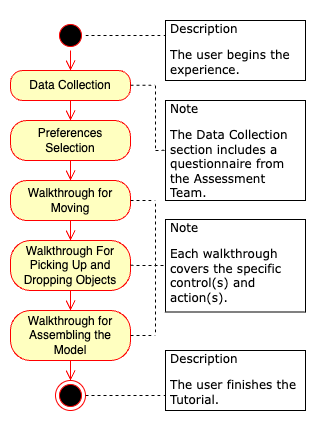

The diagram above was exported from draw.io. Its source (the exported page's mxGraphModel, read from the mxfile embedded in the PNG):
<mxGraphModel dx="795" dy="533" grid="1" gridSize="10" guides="1" tooltips="1" connect="1" arrows="1" fold="1" page="1" pageScale="1" pageWidth="1100" pageHeight="850" background="none" math="0" shadow="0">
  <root>
    <mxCell id="0" />
    <mxCell id="1" parent="0" />
    <mxCell id="UKmCg6so5wiBWY8AyWiK-1" value="" style="ellipse;html=1;shape=startState;fillColor=#000000;strokeColor=#ff0000;" parent="1" vertex="1">
      <mxGeometry x="160" y="60" width="30" height="30" as="geometry" />
    </mxCell>
    <mxCell id="UKmCg6so5wiBWY8AyWiK-2" value="" style="edgeStyle=orthogonalEdgeStyle;html=1;verticalAlign=bottom;endArrow=open;endSize=8;strokeColor=#ff0000;rounded=0;entryX=0.5;entryY=0;entryDx=0;entryDy=0;" parent="1" source="UKmCg6so5wiBWY8AyWiK-1" target="UKmCg6so5wiBWY8AyWiK-3" edge="1">
      <mxGeometry relative="1" as="geometry">
        <mxPoint x="175" y="130" as="targetPoint" />
      </mxGeometry>
    </mxCell>
    <mxCell id="UKmCg6so5wiBWY8AyWiK-3" value="Data Collection" style="rounded=1;whiteSpace=wrap;html=1;arcSize=40;fontColor=#000000;fillColor=#ffffc0;strokeColor=#ff0000;" parent="1" vertex="1">
      <mxGeometry x="115" y="110" width="120" height="30" as="geometry" />
    </mxCell>
    <mxCell id="UKmCg6so5wiBWY8AyWiK-4" value="" style="edgeStyle=orthogonalEdgeStyle;html=1;verticalAlign=bottom;endArrow=open;endSize=8;strokeColor=#ff0000;rounded=0;entryX=0.5;entryY=0;entryDx=0;entryDy=0;" parent="1" source="UKmCg6so5wiBWY8AyWiK-3" target="UKmCg6so5wiBWY8AyWiK-6" edge="1">
      <mxGeometry relative="1" as="geometry">
        <mxPoint x="175" y="230" as="targetPoint" />
      </mxGeometry>
    </mxCell>
    <mxCell id="UKmCg6so5wiBWY8AyWiK-6" value="Preferences&lt;br&gt;Selection" style="rounded=1;whiteSpace=wrap;html=1;arcSize=40;fontColor=#000000;fillColor=#ffffc0;strokeColor=#ff0000;" parent="1" vertex="1">
      <mxGeometry x="115" y="160" width="120" height="40" as="geometry" />
    </mxCell>
    <mxCell id="UKmCg6so5wiBWY8AyWiK-7" value="" style="edgeStyle=orthogonalEdgeStyle;html=1;verticalAlign=bottom;endArrow=open;endSize=8;strokeColor=#ff0000;rounded=0;entryX=0.5;entryY=0;entryDx=0;entryDy=0;" parent="1" source="UKmCg6so5wiBWY8AyWiK-6" target="UKmCg6so5wiBWY8AyWiK-8" edge="1">
      <mxGeometry relative="1" as="geometry">
        <mxPoint x="175" y="240" as="targetPoint" />
      </mxGeometry>
    </mxCell>
    <mxCell id="UKmCg6so5wiBWY8AyWiK-8" value="Walkthrough for Moving" style="rounded=1;whiteSpace=wrap;html=1;arcSize=40;fontColor=#000000;fillColor=#ffffc0;strokeColor=#ff0000;" parent="1" vertex="1">
      <mxGeometry x="115" y="220" width="120" height="40" as="geometry" />
    </mxCell>
    <mxCell id="UKmCg6so5wiBWY8AyWiK-9" value="" style="edgeStyle=orthogonalEdgeStyle;html=1;verticalAlign=bottom;endArrow=open;endSize=8;strokeColor=#ff0000;rounded=0;entryX=0.5;entryY=0;entryDx=0;entryDy=0;" parent="1" source="UKmCg6so5wiBWY8AyWiK-8" target="UKmCg6so5wiBWY8AyWiK-10" edge="1">
      <mxGeometry relative="1" as="geometry">
        <mxPoint x="175" y="320" as="targetPoint" />
      </mxGeometry>
    </mxCell>
    <mxCell id="UKmCg6so5wiBWY8AyWiK-10" value="Walkthrough For Picking Up and Dropping Objects" style="rounded=1;whiteSpace=wrap;html=1;arcSize=40;fontColor=#000000;fillColor=#ffffc0;strokeColor=#ff0000;" parent="1" vertex="1">
      <mxGeometry x="115" y="280" width="120" height="50" as="geometry" />
    </mxCell>
    <mxCell id="UKmCg6so5wiBWY8AyWiK-11" value="" style="edgeStyle=orthogonalEdgeStyle;html=1;verticalAlign=bottom;endArrow=open;endSize=8;strokeColor=#ff0000;rounded=0;entryX=0.5;entryY=0;entryDx=0;entryDy=0;" parent="1" source="UKmCg6so5wiBWY8AyWiK-10" target="UKmCg6so5wiBWY8AyWiK-13" edge="1">
      <mxGeometry relative="1" as="geometry">
        <mxPoint x="175" y="380" as="targetPoint" />
      </mxGeometry>
    </mxCell>
    <mxCell id="UKmCg6so5wiBWY8AyWiK-13" value="Walkthrough for Assembling the Model" style="rounded=1;whiteSpace=wrap;html=1;arcSize=40;fontColor=#000000;fillColor=#ffffc0;strokeColor=#ff0000;" parent="1" vertex="1">
      <mxGeometry x="115" y="350" width="120" height="50" as="geometry" />
    </mxCell>
    <mxCell id="UKmCg6so5wiBWY8AyWiK-14" value="" style="edgeStyle=orthogonalEdgeStyle;html=1;verticalAlign=bottom;endArrow=open;endSize=8;strokeColor=#ff0000;rounded=0;entryX=0.5;entryY=0;entryDx=0;entryDy=0;" parent="1" source="UKmCg6so5wiBWY8AyWiK-13" target="UKmCg6so5wiBWY8AyWiK-15" edge="1">
      <mxGeometry relative="1" as="geometry">
        <mxPoint x="175" y="450" as="targetPoint" />
      </mxGeometry>
    </mxCell>
    <mxCell id="UKmCg6so5wiBWY8AyWiK-15" value="" style="ellipse;html=1;shape=endState;fillColor=#000000;strokeColor=#ff0000;" parent="1" vertex="1">
      <mxGeometry x="160" y="420" width="30" height="30" as="geometry" />
    </mxCell>
    <mxCell id="UKmCg6so5wiBWY8AyWiK-17" value="&lt;p&gt;&lt;font style=&quot;font-size: 12px;&quot;&gt;Note&lt;/font&gt;&lt;/p&gt;&lt;p&gt;The Data Collection section includes a questionnaire from the Assessment Team.&lt;/p&gt;" style="text;html=1;strokeColor=default;fillColor=none;spacing=5;spacingTop=-20;whiteSpace=wrap;overflow=hidden;rounded=0;verticalAlign=top;fontFamily=Verdana;horizontal=1;" parent="1" vertex="1">
      <mxGeometry x="270" y="140" width="140" height="100" as="geometry" />
    </mxCell>
    <mxCell id="UKmCg6so5wiBWY8AyWiK-18" value="" style="endArrow=none;dashed=1;html=1;rounded=1;fontFamily=Helvetica;fontSize=12;fontColor=default;exitX=1;exitY=0.5;exitDx=0;exitDy=0;entryX=0;entryY=0.25;entryDx=0;entryDy=0;" parent="1" source="UKmCg6so5wiBWY8AyWiK-1" target="UKmCg6so5wiBWY8AyWiK-19" edge="1">
      <mxGeometry width="50" height="50" relative="1" as="geometry">
        <mxPoint x="200" y="74.77" as="sourcePoint" />
        <mxPoint x="260" y="75" as="targetPoint" />
        <Array as="points" />
      </mxGeometry>
    </mxCell>
    <mxCell id="UKmCg6so5wiBWY8AyWiK-19" value="&lt;p&gt;Description&lt;/p&gt;&lt;p&gt;The user begins the experience.&lt;/p&gt;" style="text;html=1;strokeColor=default;fillColor=none;spacing=5;spacingTop=-20;whiteSpace=wrap;overflow=hidden;rounded=0;verticalAlign=top;fontFamily=Verdana;horizontal=1;" parent="1" vertex="1">
      <mxGeometry x="270" y="60" width="140" height="60" as="geometry" />
    </mxCell>
    <mxCell id="UKmCg6so5wiBWY8AyWiK-20" value="" style="endArrow=none;dashed=1;html=1;rounded=1;fontFamily=Helvetica;fontSize=12;fontColor=default;exitX=1;exitY=0.5;exitDx=0;exitDy=0;" parent="1" source="UKmCg6so5wiBWY8AyWiK-8" edge="1">
      <mxGeometry width="50" height="50" relative="1" as="geometry">
        <mxPoint x="240" y="240" as="sourcePoint" />
        <mxPoint x="260" y="240" as="targetPoint" />
        <Array as="points" />
      </mxGeometry>
    </mxCell>
    <mxCell id="UKmCg6so5wiBWY8AyWiK-22" value="" style="endArrow=none;dashed=1;html=1;rounded=1;fontFamily=Helvetica;fontSize=12;fontColor=default;exitX=1;exitY=0.5;exitDx=0;exitDy=0;" parent="1" edge="1">
      <mxGeometry width="50" height="50" relative="1" as="geometry">
        <mxPoint x="235" y="304.86" as="sourcePoint" />
        <mxPoint x="270" y="305" as="targetPoint" />
        <Array as="points" />
      </mxGeometry>
    </mxCell>
    <mxCell id="UKmCg6so5wiBWY8AyWiK-23" value="" style="endArrow=none;dashed=1;html=1;rounded=1;fontFamily=Helvetica;fontSize=12;fontColor=default;exitX=1;exitY=0.5;exitDx=0;exitDy=0;" parent="1" edge="1">
      <mxGeometry width="50" height="50" relative="1" as="geometry">
        <mxPoint x="235" y="374.88" as="sourcePoint" />
        <mxPoint x="260" y="374.88" as="targetPoint" />
        <Array as="points" />
      </mxGeometry>
    </mxCell>
    <mxCell id="UKmCg6so5wiBWY8AyWiK-24" value="" style="endArrow=none;dashed=1;html=1;rounded=1;fontFamily=Helvetica;fontSize=12;fontColor=default;horizontal=0;" parent="1" edge="1">
      <mxGeometry width="50" height="50" relative="1" as="geometry">
        <mxPoint x="260" y="243" as="sourcePoint" />
        <mxPoint x="260" y="373" as="targetPoint" />
        <Array as="points" />
      </mxGeometry>
    </mxCell>
    <mxCell id="UKmCg6so5wiBWY8AyWiK-26" value="&lt;p&gt;&lt;font style=&quot;font-size: 12px;&quot;&gt;Note&lt;/font&gt;&lt;/p&gt;&lt;p&gt;Each walkthrough covers the specific control(s) and action(s).&lt;/p&gt;" style="text;html=1;strokeColor=default;fillColor=none;spacing=5;spacingTop=-20;whiteSpace=wrap;overflow=hidden;rounded=0;verticalAlign=top;fontFamily=Verdana;horizontal=1;" parent="1" vertex="1">
      <mxGeometry x="270" y="259" width="140" height="92.5" as="geometry" />
    </mxCell>
    <mxCell id="UKmCg6so5wiBWY8AyWiK-27" value="" style="endArrow=none;dashed=1;html=1;rounded=1;fontFamily=Helvetica;fontSize=12;fontColor=default;exitX=1;exitY=0.5;exitDx=0;exitDy=0;" parent="1" edge="1">
      <mxGeometry width="50" height="50" relative="1" as="geometry">
        <mxPoint x="235" y="124.81" as="sourcePoint" />
        <mxPoint x="260" y="124.81" as="targetPoint" />
        <Array as="points" />
      </mxGeometry>
    </mxCell>
    <mxCell id="UKmCg6so5wiBWY8AyWiK-28" value="" style="endArrow=none;dashed=1;html=1;rounded=1;fontFamily=Helvetica;fontSize=12;fontColor=default;horizontal=0;" parent="1" edge="1">
      <mxGeometry width="50" height="50" relative="1" as="geometry">
        <mxPoint x="260" y="125" as="sourcePoint" />
        <mxPoint x="260" y="190" as="targetPoint" />
        <Array as="points" />
      </mxGeometry>
    </mxCell>
    <mxCell id="UKmCg6so5wiBWY8AyWiK-29" value="" style="endArrow=none;dashed=1;html=1;rounded=1;fontFamily=Helvetica;fontSize=12;fontColor=default;" parent="1" edge="1">
      <mxGeometry width="50" height="50" relative="1" as="geometry">
        <mxPoint x="260" y="190" as="sourcePoint" />
        <mxPoint x="270" y="189.81" as="targetPoint" />
        <Array as="points" />
      </mxGeometry>
    </mxCell>
    <mxCell id="tI3u5yKnFTVXlarqaog8-1" value="" style="endArrow=none;dashed=1;html=1;rounded=1;fontFamily=Helvetica;fontSize=12;fontColor=default;exitX=1;exitY=0.5;exitDx=0;exitDy=0;entryX=0;entryY=0.75;entryDx=0;entryDy=0;" edge="1" parent="1" target="tI3u5yKnFTVXlarqaog8-2">
      <mxGeometry width="50" height="50" relative="1" as="geometry">
        <mxPoint x="190" y="435" as="sourcePoint" />
        <mxPoint x="260" y="435" as="targetPoint" />
        <Array as="points" />
      </mxGeometry>
    </mxCell>
    <mxCell id="tI3u5yKnFTVXlarqaog8-2" value="&lt;p&gt;Description&lt;/p&gt;&lt;p&gt;The user finishes the Tutorial.&lt;/p&gt;" style="text;html=1;strokeColor=default;fillColor=none;spacing=5;spacingTop=-20;whiteSpace=wrap;overflow=hidden;rounded=0;verticalAlign=top;fontFamily=Verdana;horizontal=1;" vertex="1" parent="1">
      <mxGeometry x="270" y="390" width="140" height="60" as="geometry" />
    </mxCell>
  </root>
</mxGraphModel>